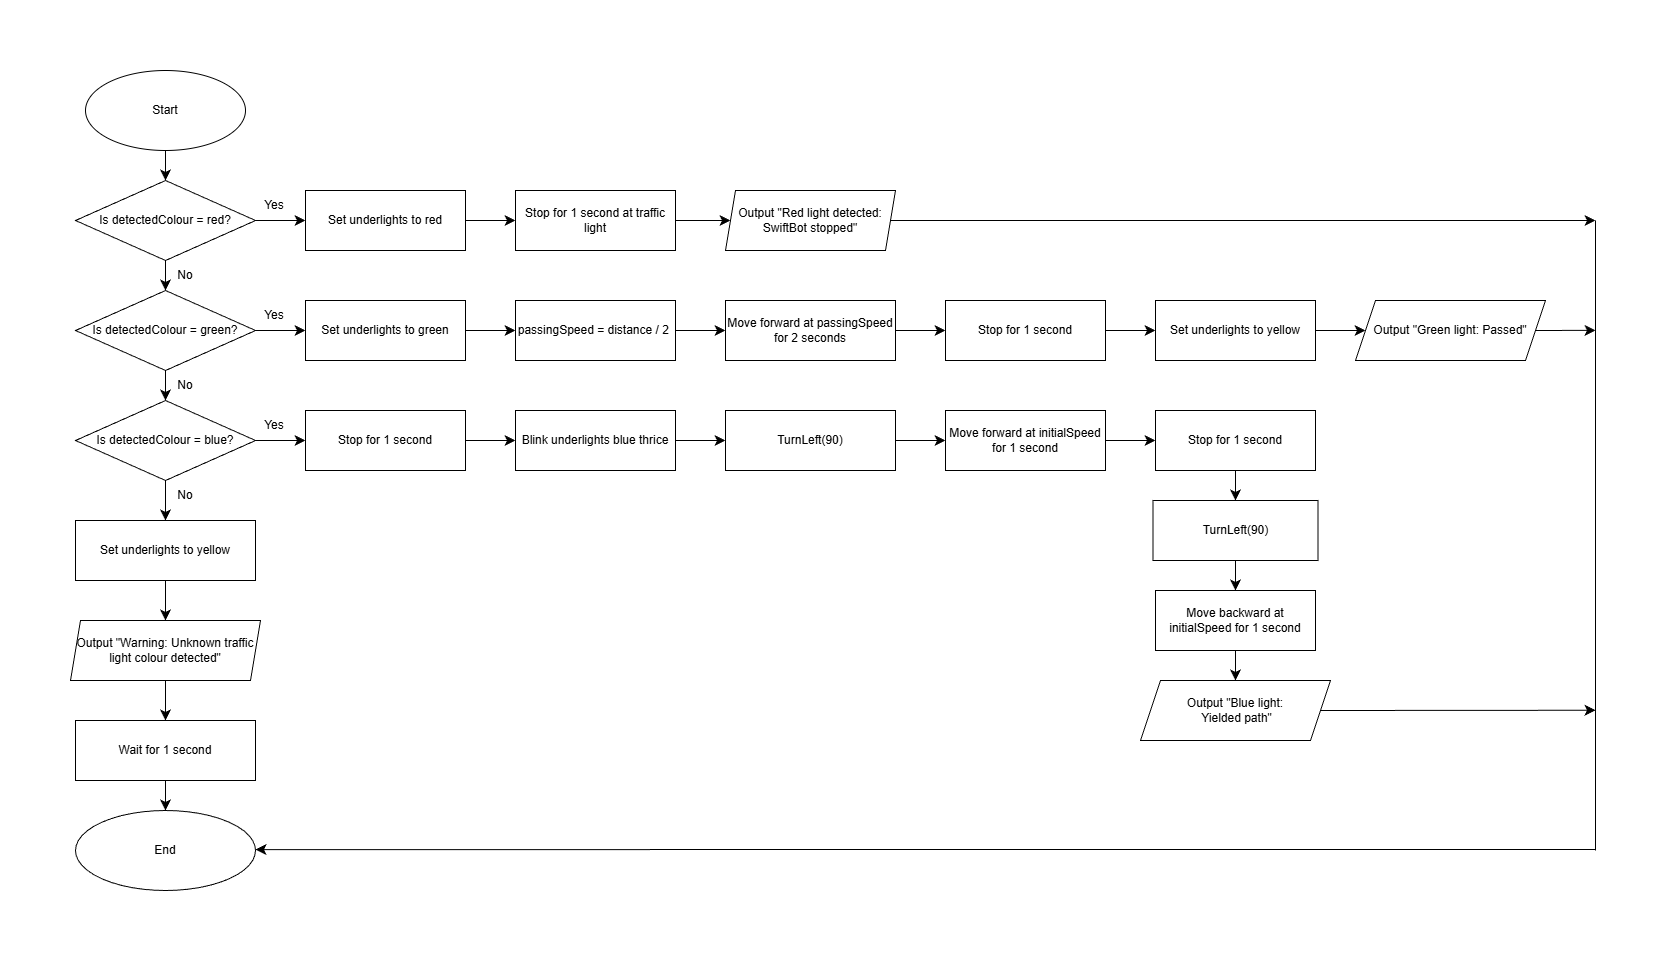

The diagram above was exported from draw.io. Its source (the exported page's mxGraphModel, read from the mxfile embedded in the PNG):
<mxGraphModel dx="1618" dy="1228" grid="1" gridSize="10" guides="1" tooltips="1" connect="1" arrows="1" fold="1" page="1" pageScale="1" pageWidth="827" pageHeight="1169" math="0" shadow="0">
  <root>
    <mxCell id="0" />
    <mxCell id="1" parent="0" />
    <mxCell id="rjlpfcbHhM5jam80ZDr0-5" edge="1" parent="1" source="dYwiafPDoHy887ygsnVv-2" style="edgeStyle=none;curved=1;rounded=0;orthogonalLoop=1;jettySize=auto;html=1;exitX=0.5;exitY=1;exitDx=0;exitDy=0;entryX=0.5;entryY=0;entryDx=0;entryDy=0;fontSize=12;startSize=8;endSize=8;" target="Ib6iY2IavXxeM_Z862_2-1">
      <mxGeometry relative="1" as="geometry" />
    </mxCell>
    <mxCell id="dYwiafPDoHy887ygsnVv-2" parent="1" style="ellipse;whiteSpace=wrap;html=1;" value="Start" vertex="1">
      <mxGeometry height="80" width="160" x="330" y="20" as="geometry" />
    </mxCell>
    <mxCell id="rjlpfcbHhM5jam80ZDr0-1" edge="1" parent="1" source="Ib6iY2IavXxeM_Z862_2-1" style="edgeStyle=none;curved=1;rounded=0;orthogonalLoop=1;jettySize=auto;html=1;exitX=1;exitY=0.5;exitDx=0;exitDy=0;entryX=0;entryY=0.5;entryDx=0;entryDy=0;fontSize=12;startSize=8;endSize=8;" target="v_TheuABlkOcQWnzssoH-1">
      <mxGeometry relative="1" as="geometry" />
    </mxCell>
    <mxCell id="rjlpfcbHhM5jam80ZDr0-7" edge="1" parent="1" source="Ib6iY2IavXxeM_Z862_2-1" style="edgeStyle=none;curved=1;rounded=0;orthogonalLoop=1;jettySize=auto;html=1;exitX=0.5;exitY=1;exitDx=0;exitDy=0;entryX=0.5;entryY=0;entryDx=0;entryDy=0;fontSize=12;startSize=8;endSize=8;" target="rjlpfcbHhM5jam80ZDr0-6">
      <mxGeometry relative="1" as="geometry" />
    </mxCell>
    <mxCell id="Ib6iY2IavXxeM_Z862_2-1" parent="1" style="rhombus;whiteSpace=wrap;html=1;" value="Is detectedColour = red?" vertex="1">
      <mxGeometry height="80" width="180" x="320" y="130" as="geometry" />
    </mxCell>
    <mxCell id="rjlpfcbHhM5jam80ZDr0-3" edge="1" parent="1" source="v_TheuABlkOcQWnzssoH-1" style="edgeStyle=none;curved=1;rounded=0;orthogonalLoop=1;jettySize=auto;html=1;exitX=1;exitY=0.5;exitDx=0;exitDy=0;entryX=0;entryY=0.5;entryDx=0;entryDy=0;fontSize=12;startSize=8;endSize=8;" target="v_TheuABlkOcQWnzssoH-2">
      <mxGeometry relative="1" as="geometry" />
    </mxCell>
    <mxCell id="v_TheuABlkOcQWnzssoH-1" parent="1" style="rounded=0;whiteSpace=wrap;html=1;" value="Set underlights to red" vertex="1">
      <mxGeometry height="60" width="160" x="550" y="140" as="geometry" />
    </mxCell>
    <mxCell id="rjlpfcbHhM5jam80ZDr0-4" edge="1" parent="1" source="v_TheuABlkOcQWnzssoH-2" style="edgeStyle=none;curved=1;rounded=0;orthogonalLoop=1;jettySize=auto;html=1;exitX=1;exitY=0.5;exitDx=0;exitDy=0;entryX=0;entryY=0.5;entryDx=0;entryDy=0;fontSize=12;startSize=8;endSize=8;" target="mNML-edj8IwaF-BqNafH-1">
      <mxGeometry relative="1" as="geometry" />
    </mxCell>
    <mxCell id="v_TheuABlkOcQWnzssoH-2" parent="1" style="rounded=0;whiteSpace=wrap;html=1;" value="Stop for 1 second at traffic light" vertex="1">
      <mxGeometry height="60" width="160" x="760" y="140" as="geometry" />
    </mxCell>
    <mxCell id="mNML-edj8IwaF-BqNafH-1" parent="1" style="shape=parallelogram;perimeter=parallelogramPerimeter;whiteSpace=wrap;html=1;fixedSize=1;size=10;" value="Output &quot;Red light detected: SwiftBot stopped&quot;" vertex="1">
      <mxGeometry height="60" width="170" x="970" y="140" as="geometry" />
    </mxCell>
    <mxCell id="rjlpfcbHhM5jam80ZDr0-2" parent="1" style="text;html=1;whiteSpace=wrap;strokeColor=none;fillColor=none;align=center;verticalAlign=middle;rounded=0;" value="Yes" vertex="1">
      <mxGeometry height="10" width="30" x="504" y="150" as="geometry" />
    </mxCell>
    <mxCell id="om-VA5AFYCu3ph0aPH6P-7" edge="1" parent="1" source="rjlpfcbHhM5jam80ZDr0-6" style="edgeStyle=none;curved=1;rounded=0;orthogonalLoop=1;jettySize=auto;html=1;exitX=1;exitY=0.5;exitDx=0;exitDy=0;entryX=0;entryY=0.5;entryDx=0;entryDy=0;fontSize=12;startSize=8;endSize=8;" target="rjlpfcbHhM5jam80ZDr0-9">
      <mxGeometry relative="1" as="geometry" />
    </mxCell>
    <mxCell id="XK3MnmCBnRXCjg4UPYYf-2" edge="1" parent="1" source="rjlpfcbHhM5jam80ZDr0-6" style="edgeStyle=none;curved=1;rounded=0;orthogonalLoop=1;jettySize=auto;html=1;exitX=0.5;exitY=1;exitDx=0;exitDy=0;entryX=0.5;entryY=0;entryDx=0;entryDy=0;fontSize=12;startSize=8;endSize=8;" target="XK3MnmCBnRXCjg4UPYYf-1">
      <mxGeometry relative="1" as="geometry" />
    </mxCell>
    <mxCell id="rjlpfcbHhM5jam80ZDr0-6" parent="1" style="rhombus;whiteSpace=wrap;html=1;" value="Is detectedColour = green?" vertex="1">
      <mxGeometry height="80" width="180" x="320" y="240" as="geometry" />
    </mxCell>
    <mxCell id="rjlpfcbHhM5jam80ZDr0-8" parent="1" style="text;html=1;whiteSpace=wrap;strokeColor=none;fillColor=none;align=center;verticalAlign=middle;rounded=0;" value="No" vertex="1">
      <mxGeometry height="30" width="60" x="400" y="210" as="geometry" />
    </mxCell>
    <mxCell id="om-VA5AFYCu3ph0aPH6P-11" edge="1" parent="1" source="rjlpfcbHhM5jam80ZDr0-9" style="edgeStyle=none;curved=1;rounded=0;orthogonalLoop=1;jettySize=auto;html=1;exitX=1;exitY=0.5;exitDx=0;exitDy=0;entryX=0;entryY=0.5;entryDx=0;entryDy=0;fontSize=12;startSize=8;endSize=8;" target="rjlpfcbHhM5jam80ZDr0-12">
      <mxGeometry relative="1" as="geometry" />
    </mxCell>
    <mxCell id="rjlpfcbHhM5jam80ZDr0-9" parent="1" style="rounded=0;whiteSpace=wrap;html=1;" value="Set underlights to green" vertex="1">
      <mxGeometry height="60" width="160" x="550" y="250" as="geometry" />
    </mxCell>
    <mxCell id="om-VA5AFYCu3ph0aPH6P-12" edge="1" parent="1" source="rjlpfcbHhM5jam80ZDr0-12" style="edgeStyle=none;curved=1;rounded=0;orthogonalLoop=1;jettySize=auto;html=1;exitX=1;exitY=0.5;exitDx=0;exitDy=0;entryX=0;entryY=0.5;entryDx=0;entryDy=0;fontSize=12;startSize=8;endSize=8;" target="om-VA5AFYCu3ph0aPH6P-1">
      <mxGeometry relative="1" as="geometry" />
    </mxCell>
    <mxCell id="rjlpfcbHhM5jam80ZDr0-12" parent="1" style="rounded=0;whiteSpace=wrap;html=1;" value="passingSpeed = distance / 2&amp;nbsp;" vertex="1">
      <mxGeometry height="60" width="160" x="760" y="250" as="geometry" />
    </mxCell>
    <mxCell id="om-VA5AFYCu3ph0aPH6P-13" edge="1" parent="1" source="om-VA5AFYCu3ph0aPH6P-1" style="edgeStyle=none;curved=1;rounded=0;orthogonalLoop=1;jettySize=auto;html=1;exitX=1;exitY=0.5;exitDx=0;exitDy=0;entryX=0;entryY=0.5;entryDx=0;entryDy=0;fontSize=12;startSize=8;endSize=8;" target="om-VA5AFYCu3ph0aPH6P-2">
      <mxGeometry relative="1" as="geometry" />
    </mxCell>
    <mxCell id="om-VA5AFYCu3ph0aPH6P-1" parent="1" style="rounded=0;whiteSpace=wrap;html=1;" value="Move forward at passingSpeed for 2 seconds" vertex="1">
      <mxGeometry height="60" width="170" x="970" y="250" as="geometry" />
    </mxCell>
    <mxCell id="om-VA5AFYCu3ph0aPH6P-14" edge="1" parent="1" source="om-VA5AFYCu3ph0aPH6P-2" style="edgeStyle=none;curved=1;rounded=0;orthogonalLoop=1;jettySize=auto;html=1;exitX=1;exitY=0.5;exitDx=0;exitDy=0;fontSize=12;startSize=8;endSize=8;" target="om-VA5AFYCu3ph0aPH6P-3">
      <mxGeometry relative="1" as="geometry" />
    </mxCell>
    <mxCell id="om-VA5AFYCu3ph0aPH6P-2" parent="1" style="rounded=0;whiteSpace=wrap;html=1;" value="Stop for 1 second" vertex="1">
      <mxGeometry height="60" width="160" x="1190" y="250" as="geometry" />
    </mxCell>
    <mxCell id="om-VA5AFYCu3ph0aPH6P-15" edge="1" parent="1" source="om-VA5AFYCu3ph0aPH6P-3" style="edgeStyle=none;curved=1;rounded=0;orthogonalLoop=1;jettySize=auto;html=1;exitX=1;exitY=0.5;exitDx=0;exitDy=0;entryX=0;entryY=0.5;entryDx=0;entryDy=0;fontSize=12;startSize=8;endSize=8;" target="om-VA5AFYCu3ph0aPH6P-6">
      <mxGeometry relative="1" as="geometry" />
    </mxCell>
    <mxCell id="om-VA5AFYCu3ph0aPH6P-3" parent="1" style="rounded=0;whiteSpace=wrap;html=1;" value="Set underlights to yellow" vertex="1">
      <mxGeometry height="60" width="160" x="1400" y="250" as="geometry" />
    </mxCell>
    <mxCell id="ihoMlt9lnFdrlprbC0Xf-15" edge="1" parent="1" source="om-VA5AFYCu3ph0aPH6P-6" style="edgeStyle=none;curved=1;rounded=0;orthogonalLoop=1;jettySize=auto;html=1;exitX=1;exitY=0.5;exitDx=0;exitDy=0;fontSize=12;startSize=8;endSize=8;">
      <mxGeometry relative="1" as="geometry">
        <mxPoint x="1840" y="279.8571428571429" as="targetPoint" />
      </mxGeometry>
    </mxCell>
    <mxCell id="om-VA5AFYCu3ph0aPH6P-6" parent="1" style="shape=parallelogram;perimeter=parallelogramPerimeter;whiteSpace=wrap;html=1;fixedSize=1;" value="Output &quot;Green light: Passed&quot;" vertex="1">
      <mxGeometry height="60" width="190" x="1600" y="250" as="geometry" />
    </mxCell>
    <mxCell id="om-VA5AFYCu3ph0aPH6P-8" parent="1" style="text;html=1;whiteSpace=wrap;strokeColor=none;fillColor=none;align=center;verticalAlign=middle;rounded=0;" value="Yes" vertex="1">
      <mxGeometry height="10" width="30" x="504" y="260" as="geometry" />
    </mxCell>
    <mxCell id="XK3MnmCBnRXCjg4UPYYf-12" edge="1" parent="1" source="XK3MnmCBnRXCjg4UPYYf-1" style="edgeStyle=none;curved=1;rounded=0;orthogonalLoop=1;jettySize=auto;html=1;exitX=1;exitY=0.5;exitDx=0;exitDy=0;entryX=0;entryY=0.5;entryDx=0;entryDy=0;fontSize=12;startSize=8;endSize=8;" target="XK3MnmCBnRXCjg4UPYYf-4">
      <mxGeometry relative="1" as="geometry" />
    </mxCell>
    <mxCell id="XK3MnmCBnRXCjg4UPYYf-22" edge="1" parent="1" source="XK3MnmCBnRXCjg4UPYYf-1" style="edgeStyle=none;curved=1;rounded=0;orthogonalLoop=1;jettySize=auto;html=1;fontSize=12;startSize=8;endSize=8;" target="XK3MnmCBnRXCjg4UPYYf-21" value="">
      <mxGeometry relative="1" as="geometry" />
    </mxCell>
    <mxCell id="XK3MnmCBnRXCjg4UPYYf-1" parent="1" style="rhombus;whiteSpace=wrap;html=1;" value="Is detectedColour = blue?" vertex="1">
      <mxGeometry height="80" width="180" x="320" y="350" as="geometry" />
    </mxCell>
    <mxCell id="XK3MnmCBnRXCjg4UPYYf-3" parent="1" style="text;html=1;whiteSpace=wrap;strokeColor=none;fillColor=none;align=center;verticalAlign=middle;rounded=0;" value="No" vertex="1">
      <mxGeometry height="30" width="60" x="400" y="320" as="geometry" />
    </mxCell>
    <mxCell id="XK3MnmCBnRXCjg4UPYYf-13" edge="1" parent="1" source="XK3MnmCBnRXCjg4UPYYf-4" style="edgeStyle=none;curved=1;rounded=0;orthogonalLoop=1;jettySize=auto;html=1;fontSize=12;startSize=8;endSize=8;" target="XK3MnmCBnRXCjg4UPYYf-5" value="">
      <mxGeometry relative="1" as="geometry" />
    </mxCell>
    <mxCell id="XK3MnmCBnRXCjg4UPYYf-4" parent="1" style="rounded=0;whiteSpace=wrap;html=1;" value="Stop for 1 second" vertex="1">
      <mxGeometry height="60" width="160" x="550" y="360" as="geometry" />
    </mxCell>
    <mxCell id="XK3MnmCBnRXCjg4UPYYf-14" edge="1" parent="1" source="XK3MnmCBnRXCjg4UPYYf-5" style="edgeStyle=none;curved=1;rounded=0;orthogonalLoop=1;jettySize=auto;html=1;fontSize=12;startSize=8;endSize=8;" target="XK3MnmCBnRXCjg4UPYYf-6" value="">
      <mxGeometry relative="1" as="geometry" />
    </mxCell>
    <mxCell id="XK3MnmCBnRXCjg4UPYYf-5" parent="1" style="rounded=0;whiteSpace=wrap;html=1;" value="Blink underlights blue thrice" vertex="1">
      <mxGeometry height="60" width="160" x="760" y="360" as="geometry" />
    </mxCell>
    <mxCell id="XK3MnmCBnRXCjg4UPYYf-15" edge="1" parent="1" source="XK3MnmCBnRXCjg4UPYYf-6" style="edgeStyle=none;curved=1;rounded=0;orthogonalLoop=1;jettySize=auto;html=1;fontSize=12;startSize=8;endSize=8;" target="XK3MnmCBnRXCjg4UPYYf-7" value="">
      <mxGeometry relative="1" as="geometry" />
    </mxCell>
    <mxCell id="XK3MnmCBnRXCjg4UPYYf-6" parent="1" style="rounded=0;whiteSpace=wrap;html=1;" value="TurnLeft(90)" vertex="1">
      <mxGeometry height="60" width="170" x="970" y="360" as="geometry" />
    </mxCell>
    <mxCell id="XK3MnmCBnRXCjg4UPYYf-16" edge="1" parent="1" source="XK3MnmCBnRXCjg4UPYYf-7" style="edgeStyle=none;curved=1;rounded=0;orthogonalLoop=1;jettySize=auto;html=1;fontSize=12;startSize=8;endSize=8;" target="XK3MnmCBnRXCjg4UPYYf-8" value="">
      <mxGeometry relative="1" as="geometry" />
    </mxCell>
    <mxCell id="XK3MnmCBnRXCjg4UPYYf-7" parent="1" style="rounded=0;whiteSpace=wrap;html=1;" value="Move forward at initialSpeed for 1 second" vertex="1">
      <mxGeometry height="60" width="160" x="1190" y="360" as="geometry" />
    </mxCell>
    <mxCell id="ihoMlt9lnFdrlprbC0Xf-3" edge="1" parent="1" source="XK3MnmCBnRXCjg4UPYYf-8" style="edgeStyle=none;curved=1;rounded=0;orthogonalLoop=1;jettySize=auto;html=1;exitX=0.5;exitY=1;exitDx=0;exitDy=0;entryX=0.5;entryY=0;entryDx=0;entryDy=0;fontSize=12;startSize=8;endSize=8;" target="XK3MnmCBnRXCjg4UPYYf-9">
      <mxGeometry relative="1" as="geometry" />
    </mxCell>
    <mxCell id="XK3MnmCBnRXCjg4UPYYf-8" parent="1" style="rounded=0;whiteSpace=wrap;html=1;" value="Stop for 1 second" vertex="1">
      <mxGeometry height="60" width="160" x="1400" y="360" as="geometry" />
    </mxCell>
    <mxCell id="ihoMlt9lnFdrlprbC0Xf-6" edge="1" parent="1" source="XK3MnmCBnRXCjg4UPYYf-9" style="edgeStyle=none;curved=1;rounded=0;orthogonalLoop=1;jettySize=auto;html=1;exitX=0.5;exitY=1;exitDx=0;exitDy=0;entryX=0.5;entryY=0;entryDx=0;entryDy=0;fontSize=12;startSize=8;endSize=8;" target="XK3MnmCBnRXCjg4UPYYf-10">
      <mxGeometry relative="1" as="geometry" />
    </mxCell>
    <mxCell id="XK3MnmCBnRXCjg4UPYYf-9" parent="1" style="rounded=0;whiteSpace=wrap;html=1;" value="TurnLeft(90)" vertex="1">
      <mxGeometry height="60" width="165" x="1397.5" y="450" as="geometry" />
    </mxCell>
    <mxCell id="ihoMlt9lnFdrlprbC0Xf-8" edge="1" parent="1" source="XK3MnmCBnRXCjg4UPYYf-10" style="edgeStyle=none;curved=1;rounded=0;orthogonalLoop=1;jettySize=auto;html=1;exitX=0.5;exitY=1;exitDx=0;exitDy=0;entryX=0.5;entryY=0;entryDx=0;entryDy=0;fontSize=12;startSize=8;endSize=8;" target="XK3MnmCBnRXCjg4UPYYf-11">
      <mxGeometry relative="1" as="geometry" />
    </mxCell>
    <mxCell id="XK3MnmCBnRXCjg4UPYYf-10" parent="1" style="rounded=0;whiteSpace=wrap;html=1;" value="Move backward at initialSpeed for 1 second" vertex="1">
      <mxGeometry height="60" width="160" x="1400" y="540" as="geometry" />
    </mxCell>
    <mxCell id="ihoMlt9lnFdrlprbC0Xf-16" edge="1" parent="1" source="XK3MnmCBnRXCjg4UPYYf-11" style="edgeStyle=none;curved=1;rounded=0;orthogonalLoop=1;jettySize=auto;html=1;exitX=1;exitY=0.5;exitDx=0;exitDy=0;fontSize=12;startSize=8;endSize=8;">
      <mxGeometry relative="1" as="geometry">
        <mxPoint x="1840" y="659.7619047619048" as="targetPoint" />
      </mxGeometry>
    </mxCell>
    <mxCell id="XK3MnmCBnRXCjg4UPYYf-11" parent="1" style="shape=parallelogram;perimeter=parallelogramPerimeter;whiteSpace=wrap;html=1;fixedSize=1;" value="Output &quot;Blue light:&lt;div&gt;&amp;nbsp;Yielded path&quot;&lt;/div&gt;" vertex="1">
      <mxGeometry height="60" width="190" x="1385" y="630" as="geometry" />
    </mxCell>
    <mxCell id="XK3MnmCBnRXCjg4UPYYf-20" parent="1" style="text;html=1;whiteSpace=wrap;strokeColor=none;fillColor=none;align=center;verticalAlign=middle;rounded=0;" value="Yes" vertex="1">
      <mxGeometry height="10" width="30" x="504" y="370" as="geometry" />
    </mxCell>
    <mxCell id="Fl2wYNi3qvjNONH30c5L-5" edge="1" parent="1" source="XK3MnmCBnRXCjg4UPYYf-21" style="edgeStyle=none;curved=1;rounded=0;orthogonalLoop=1;jettySize=auto;html=1;exitX=0.5;exitY=1;exitDx=0;exitDy=0;entryX=0.5;entryY=0;entryDx=0;entryDy=0;fontSize=12;startSize=8;endSize=8;" target="XK3MnmCBnRXCjg4UPYYf-25">
      <mxGeometry relative="1" as="geometry" />
    </mxCell>
    <mxCell id="XK3MnmCBnRXCjg4UPYYf-21" parent="1" style="rounded=0;whiteSpace=wrap;html=1;" value="Set underlights to yellow" vertex="1">
      <mxGeometry height="60" width="180" x="320" y="470" as="geometry" />
    </mxCell>
    <mxCell id="XK3MnmCBnRXCjg4UPYYf-23" parent="1" style="text;html=1;whiteSpace=wrap;strokeColor=none;fillColor=none;align=center;verticalAlign=middle;rounded=0;" value="No" vertex="1">
      <mxGeometry height="30" width="60" x="400" y="430" as="geometry" />
    </mxCell>
    <mxCell id="ihoMlt9lnFdrlprbC0Xf-10" edge="1" parent="1" source="XK3MnmCBnRXCjg4UPYYf-24" style="edgeStyle=none;curved=1;rounded=0;orthogonalLoop=1;jettySize=auto;html=1;exitX=0.5;exitY=1;exitDx=0;exitDy=0;entryX=0.5;entryY=0;entryDx=0;entryDy=0;fontSize=12;startSize=8;endSize=8;" target="Fl2wYNi3qvjNONH30c5L-7">
      <mxGeometry relative="1" as="geometry" />
    </mxCell>
    <mxCell id="XK3MnmCBnRXCjg4UPYYf-24" parent="1" style="rounded=0;whiteSpace=wrap;html=1;" value="Wait for 1 second" vertex="1">
      <mxGeometry height="60" width="180" x="320" y="670" as="geometry" />
    </mxCell>
    <mxCell id="Fl2wYNi3qvjNONH30c5L-6" edge="1" parent="1" source="XK3MnmCBnRXCjg4UPYYf-25" style="edgeStyle=none;curved=1;rounded=0;orthogonalLoop=1;jettySize=auto;html=1;exitX=0.5;exitY=1;exitDx=0;exitDy=0;entryX=0.5;entryY=0;entryDx=0;entryDy=0;fontSize=12;startSize=8;endSize=8;" target="XK3MnmCBnRXCjg4UPYYf-24">
      <mxGeometry relative="1" as="geometry" />
    </mxCell>
    <mxCell id="XK3MnmCBnRXCjg4UPYYf-25" parent="1" style="shape=parallelogram;perimeter=parallelogramPerimeter;whiteSpace=wrap;html=1;fixedSize=1;size=10;" value="Output &quot;Warning: Unknown traffic light colour detected&quot;" vertex="1">
      <mxGeometry height="60" width="190" x="315" y="570" as="geometry" />
    </mxCell>
    <mxCell id="Fl2wYNi3qvjNONH30c5L-7" parent="1" style="ellipse;whiteSpace=wrap;html=1;" value="End" vertex="1">
      <mxGeometry height="80" width="180" x="320" y="760" as="geometry" />
    </mxCell>
    <mxCell id="ihoMlt9lnFdrlprbC0Xf-9" edge="1" parent="1" style="endArrow=classic;html=1;rounded=0;fontSize=12;startSize=8;endSize=8;curved=1;" value="">
      <mxGeometry height="50" relative="1" width="50" as="geometry">
        <mxPoint x="1840" y="799" as="sourcePoint" />
        <mxPoint x="500" y="799.09" as="targetPoint" />
      </mxGeometry>
    </mxCell>
    <mxCell id="ihoMlt9lnFdrlprbC0Xf-11" edge="1" parent="1" style="endArrow=none;html=1;rounded=0;fontSize=12;startSize=8;endSize=8;curved=1;" value="">
      <mxGeometry height="50" relative="1" width="50" as="geometry">
        <mxPoint x="1840" y="800" as="sourcePoint" />
        <mxPoint x="1840" y="170" as="targetPoint" />
      </mxGeometry>
    </mxCell>
    <mxCell id="ihoMlt9lnFdrlprbC0Xf-12" edge="1" parent="1" source="ihoMlt9lnFdrlprbC0Xf-13" style="endArrow=classic;html=1;rounded=0;fontSize=12;startSize=8;endSize=8;curved=1;" value="">
      <mxGeometry height="50" relative="1" width="50" as="geometry">
        <mxPoint x="1140" y="170" as="sourcePoint" />
        <mxPoint x="1840" y="170" as="targetPoint" />
      </mxGeometry>
    </mxCell>
    <mxCell id="ihoMlt9lnFdrlprbC0Xf-14" edge="1" parent="1" style="endArrow=classic;html=1;rounded=0;fontSize=12;startSize=8;endSize=8;curved=1;" target="ihoMlt9lnFdrlprbC0Xf-13" value="">
      <mxGeometry height="50" relative="1" width="50" as="geometry">
        <mxPoint x="1140" y="170" as="sourcePoint" />
        <mxPoint x="1840" y="170" as="targetPoint" />
      </mxGeometry>
    </mxCell>
    <mxCell id="ihoMlt9lnFdrlprbC0Xf-13" parent="1" style="shape=stencil(rVrbblw3DPwavwq6S3xO0/8IEKc26saBk/Ty9yVr6Hg1PDubAH1zNpxdieJtRror774+fPhyf5fj128vz7/f//X48dvDXfnlLufHzw/3L4/f9K+78v6uvPv0/HL/28vz988fX//95YNZ2l9/PP9p3/D3Ky6GMg2U4z+vH/QSmvz3ya+v9k+Pny/sc8hxt6+h1Ov2JUhB+zmv27fQ827fQh7X7UfIgvatX7efQSbaD/L9KYbuAJIJIIcCHuohFgIoYRYEpEQANUhCn0okgL5ceOlUcshphOFPjXg1ScgZAbGRMIruF0qI5BdOAi8FIQenkdfbDohhkoPT0Iv7kpqsrzgHdMydNkNlgBH6Hqyth0ZCw6J1P7hWaWiUGHLdAYn+Qkmh7nuoMwyWzzmM/RxqWyl+DtDw3jddcxASfKWtQDgAMUQG6LjpMkJhSxqh7tFaaugk+MoMfd+0uoGFd5Ewd0AWWpZ0i7J7SYMlkmhVJ6Y9NHINlRSBWrAu5aNSnQMqekmTtjGAVt4dkDSWyMHVvlrNARg0vKsm0L7pxKu9BfNeBLR4sliqenB7bdV63smSWlyF8QCkMFiDS6v/XQAy+4XsfiHSaG1l1bkLQGJLqugl4T+gTbqCfSKxalVuD70ZGlvPWCPFm30kNUnLbtrXP2igqr1At6It3foAzAArNU7ttdFA5rTVsc/t03Lfmz1LZbWHiaHSVtgz5tlx4Of2Wioa2LPz0l6fKtqT+LFxBb+/s/3qiNbRnq3f1ZVKZ7yu/QDXL2z9MxQ8r0z6TXfTUaP+HNHHwyTfP9JqFW/xySZOtccBMiRSFEfGotiXA87tC845ak/8OY5w+UF7TY+C9iQehp9/acUd2oXw+xPjIAObt9qz9c8wK9qT+B+Co2yj0/iM6B8ebzPhLNFWwF6zn7t9XQFybq/1B+0ric9ZcKCrtP7PioNHofk4G86wmdbz2XG/aRWkc/uJTCLx9chKv2Ufab6LkvYE9pX4RxISFR2oSbyJuqODPctHKej/vA7w3P5oJxfxwOy9KEDrm3SsP5PWNxGcN2wD7AcEC5Z1GA6ADqZMrZKUVIAA45hUNzEA9DyhSeMBOuawKcUAe1Rrn2I0SxwJ0kJ2w619j2vN1E4Krx0cHPSh71wDpI4AVrpEv6/iklgvUACc9OCigAI6NBvh2Taxmrajn1wFQGgMysBtSXt+KmNmA5ECYCBVRsCYn54DVEhNoBuxlCHjMj8HCRUI9VGlrqYoNIXJq5ggLyuNn4OgmmOMmSmD8ajTF4JRvlEFYJLqtxJiAnXqlDuJ40LarSeLbz2IfdeacpkFk2D3n/I/Azr2E50oIwumhimnIzFjyNbh9ko2OGfXFgotV0lGZIUpI8fsfMjzQ0CvPCHclGGaLhsj3RjTDyLwg3OSApgu7QcxpbZ0EnOTngLYqO1HSSXbdEluVu28s/thuHN500/b2qgHG7f9OC9U6TvhC0fb+1FCMml4e8ZjUjmnYDidTM4JHWczwE+RQgOwJTnWaboTo4WO1hqA7cHx5lsAR8wVkBmTdMy/TU7lnbRgB/dz2sWkReBEHOHBd6K+CG2KXt5pXIz3+pFlHBOcnEClgMkUJ6eA2fBNzsFLbE24RuU0PAMwtzqR0DbN9uBUSHMr85KXOblufKKjTi7Gu+FEAay2eiW4DSpFeqm58Xsar2XrCMcSyIvlrdGD82q8fsJqq5f72407eXehoIDC3OquLBTAFAe7FIHgK2tX54DommJZI9cpwC52CgLYRaddHbm7Vwrwt7v8aUHtSHf17JmKYHQBTppHq13huT5N78vKYmEXKcqqdz27lmc5XdPJzMf4sV2lwoDF1U+7rAXAvHkdDBwoUtmhuNFBG7GwPbRVhS4IR2KAgnXJ5huSonYtD+KMUM2rJGQoOjayIdGeFgCPK4tRnAKyIHmd/LI2jzXWHoBx8wEGyD+ymN05oC1JbAGU5LCXM/aIZC9kyruYW0043PdgzI55Ka6icgAqlU7SoaEdgE5pmT3mgV8Y9KT9cyGZHOAeJL0pSOcA9+RJl8S85B9VKYDFkn+2JYPmtHsXpvbstZB7dyaTatJOwhbONty7ORMWib2rw6aKkNxx7/4uxKYrANzwIexcs3cnxuTliPxNGr2UiUuxucxM0p4jEhmToaiDsHoVKpo6eyPJ1J+wHm0J7CGl269SM9Y3nT8755LuvDrX3l08dP407Wcfmt621z/eXrV+enx6en0Ue/n/+ApWP3p9QVve/ws=);lineShape=1;strokeColor=default;" value="" vertex="1">
      <mxGeometry height="0.09847931177621211" width="4.6304149924426605" x="1135.37" y="169.95" as="geometry" />
    </mxCell>
  </root>
</mxGraphModel>